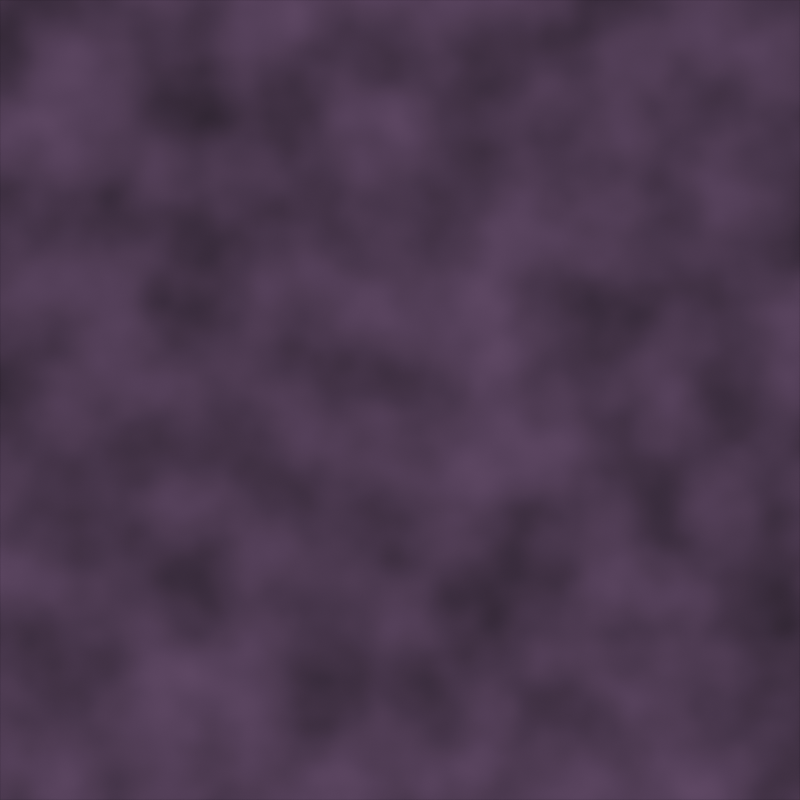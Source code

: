 # Source: background.blend  (saved by Blender 4.5.87; exported with 4.5.12 LTS)
import bpy
from mathutils import Matrix  # noqa: F401  (used for matrix-valued properties, if any)

bpy.ops.wm.read_factory_settings(use_empty=True)
scene = bpy.context.scene
scene.name = 'Scene'

# ---- collections
col_collection = bpy.data.collections.new('Collection'); scene.collection.children.link(col_collection)

# ---- images (referenced by path relative to the original .blend; pixels are not part of the script)
import os
ASSET_DIR = os.environ.get("B2B_ASSET_DIR", "")  # directory of the original .blend (textures are referenced by path, not embedded)
HERE = os.path.dirname(os.path.abspath(__file__))  # packed textures are extracted next to this script under _unpacked/

def load_image(name, relpath, width, height, colorspace="sRGB"):
    """Load a texture the original file referenced (path relative to the .blend, or extracted next to this script)."""
    p = next((c for c in (os.path.join(HERE, relpath), os.path.join(ASSET_DIR, relpath)) if relpath and os.path.exists(c)), "")
    if p:
        img = bpy.data.images.load(p, check_existing=True)
        img.name = name
    else:  # same state as the original file: an image datablock whose file is absent (Cycles renders it pink)
        img = bpy.data.images.new(name, width, height)
        img.source = "FILE"
        img.filepath = "//" + (relpath or name)
    img.colorspace_settings.name = colorspace
    return img
img_untitled = load_image('Untitled', 'background.png', 1024, 1024, 'sRGB')

# ---- materials (node trees are filled in below, after node groups)
mat_material_001 = bpy.data.materials.new('Material.001')

# ---- material node trees
mat_material_001.use_nodes = True; mat_material_001.node_tree.nodes.clear()
_N = mat_material_001.node_tree.nodes; _L = mat_material_001.node_tree.links
n0 = _N.new('ShaderNodeBsdfPrincipled'); n0.name = 'Principled BSDF'; n0.location = (-200, 100)
n0.inputs[1].default_value = 1.0
n1 = _N.new('ShaderNodeOutputMaterial'); n1.name = 'Material Output'; n1.location = (200, 100)
n2 = _N.new('ShaderNodeTexNoise'); n2.name = 'Noise Texture'; n2.location = (-565, -7)
n2.inputs[2].default_value = 8.7
n2.inputs[4].default_value = 0.3583
n3 = _N.new('ShaderNodeValToRGB'); n3.name = 'Color Ramp'; n3.location = (-509, 270)
while len(n3.color_ramp.elements) > 1: n3.color_ramp.elements.remove(n3.color_ramp.elements[-1])
n3.color_ramp.elements[0].position = 0.0; n3.color_ramp.elements[0].color = (0.118, 0.06147, 0.1269, 1.0)
_e = n3.color_ramp.elements.new(1.0); _e.color = (0.008127, 0.008127, 0.008127, 1.0)
n4 = _N.new('ShaderNodeTexImage'); n4.name = 'Image Texture'; n4.location = (-782, 192)
n4.image = img_untitled
_L.new(n0.outputs[0], n1.inputs[0])
_L.new(n2.outputs[0], n3.inputs[0])
_L.new(n3.outputs[0], n0.inputs[0])
n1.is_active_output = True

# ---- world
world_world = bpy.data.worlds.new('World'); scene.world = world_world
world_world.use_nodes = True; world_world.node_tree.nodes.clear()
_N = world_world.node_tree.nodes; _L = world_world.node_tree.links
n0 = _N.new('ShaderNodeOutputWorld'); n0.name = 'World Output'; n0.location = (200, 100)
n1 = _N.new('ShaderNodeBsdfTransparent'); n1.name = 'Transparent BSDF'; n1.location = (-200, 100)
n1.inputs[0].default_value = (0.05088, 0.05088, 0.05088, 1.0)
_L.new(n1.outputs[0], n0.inputs[0])
n0.is_active_output = True
world_world.color = (0.05088, 0.05088, 0.05088)
world_world.sun_shadow_jitter_overblur = 0.0

# ---- cameras
cam_camera_001 = bpy.data.cameras.new('Camera.001')
cam_camera_001.type = 'ORTHO'
cam_camera_001.ortho_scale = 2.0

# ---- lights
light_sun = bpy.data.lights.new('Sun', 'SUN')
light_sun.energy = 1.0

# ---- meshes
me_plane = bpy.data.meshes.new('Plane')
me_plane.from_pydata([(-1.0, -1.0, 0.0), (1.0, -1.0, 0.0), (-1.0, 1.0, 0.0), (1.0, 1.0, 0.0)], [], [(0, 1, 3, 2)])
_uv = me_plane.uv_layers.new(name='UVMap')
_uv.uv.foreach_set('vector', [0.0, 0.0, 1.0, 0.0, 1.0, 1.0, 0.0, 1.0])
me_plane.materials.append(mat_material_001)
me_plane.update()

# ---- objects
ob_camera = bpy.data.objects.new('Camera', cam_camera_001)
ob_plane = bpy.data.objects.new('Plane', me_plane)
ob_sun = bpy.data.objects.new('Sun', light_sun)

# ---- transforms, parenting, visibility, modifiers, constraints
ob_camera.location = (0.0, 0.0, 1.942)
ob_plane.location = (0.0, 0.0, 0.0)
ob_sun.location = (0.0, 0.0, 0.0)

# ---- collection membership
col_collection.objects.link(ob_camera)
col_collection.objects.link(ob_plane)
col_collection.objects.link(ob_sun)

# ---- scene / render settings (as saved in the file)
scene.camera = ob_camera
scene.frame_start = 1; scene.frame_end = 250; scene.frame_set(1)
scene.render.engine = 'CYCLES'
scene.render.resolution_x = 1080
scene.cycles.use_denoising = False
scene.cycles.bake_type = 'GLOSSY'
bpy.context.view_layer.update()
